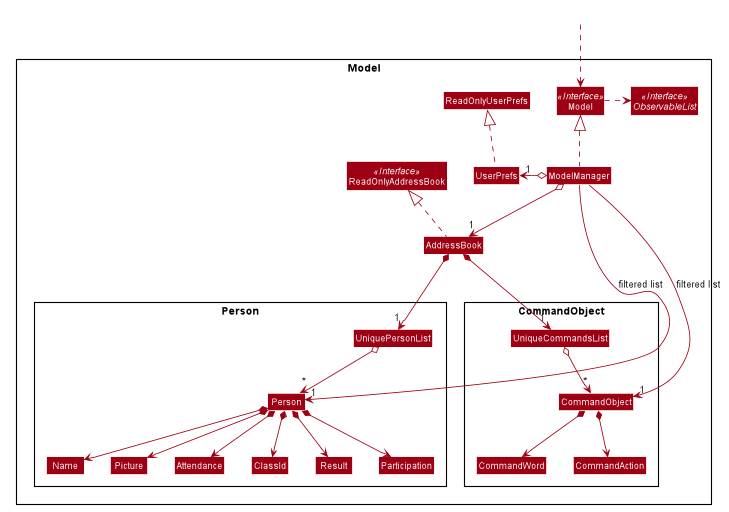

The diagram above was rendered by PlantUML. Its source (embedded in the PNG):
@startuml








skinparam BackgroundColor #FFFFFFF

skinparam Shadowing false

skinparam Class {
    FontColor #FFFFFF
    BorderThickness 1
    BorderColor #FFFFFF
    StereotypeFontColor #FFFFFF
    FontName Arial
}

skinparam Actor {
    BorderColor #000000
    Color #000000
    FontName Arial
}

skinparam Sequence {
    MessageAlign center
    BoxFontSize 15
    BoxPadding 0
    BoxFontColor #FFFFFF
    FontName Arial
}

skinparam Participant {
    FontColor #FFFFFFF
    Padding 20
}

skinparam MinClassWidth 50
skinparam ParticipantPadding 10
skinparam Shadowing false
skinparam DefaultTextAlignment center
skinparam packageStyle Rectangle

hide footbox
hide members
hide circle
skinparam arrowThickness 1.1
skinparam arrowColor #9D0012
skinparam classBackgroundColor #9D0012

Package Model <<Rectangle>>{
Interface ReadOnlyAddressBook <<Interface>>
Interface Model <<Interface>>
Interface ObservableList <<Interface>>
Class AddressBook
Class ReadOnlyAddressBook
Class Model
Class ModelManager
Class UserPrefs
Class ReadOnlyUserPrefs

Package Person {
Class Person
Class Attendance
Class ClassId
Class Result
Class Participation
Class Name
Class Picture
Class UniquePersonList
}

Package CommandObject {
Class CommandObject
Class CommandWord
Class CommandAction
Class UniqueCommandsList
}
}

Class HiddenOutside #FFFFFF
HiddenOutside ..> Model

AddressBook .up.|> ReadOnlyAddressBook

ModelManager .up.|> Model
Model .right.> ObservableList
ModelManager o--> "1" AddressBook
ModelManager o-left-> "1" UserPrefs
UserPrefs .up.|> ReadOnlyUserPrefs

AddressBook *--> "1" UniquePersonList
UniquePersonList o--> "*" Person
Person *--> Attendance
Person *--> ClassId
Person *--> Result
Person *--> Participation
Person *--> Name
Person *--> Picture


AddressBook *--> "1" UniqueCommandsList
UniqueCommandsList o--> "*" CommandObject
CommandObject *--> CommandWord
CommandObject *--> CommandAction


ModelManager -->"1" Person : filtered list
ModelManager -->"1" CommandObject : filtered list
@enduml